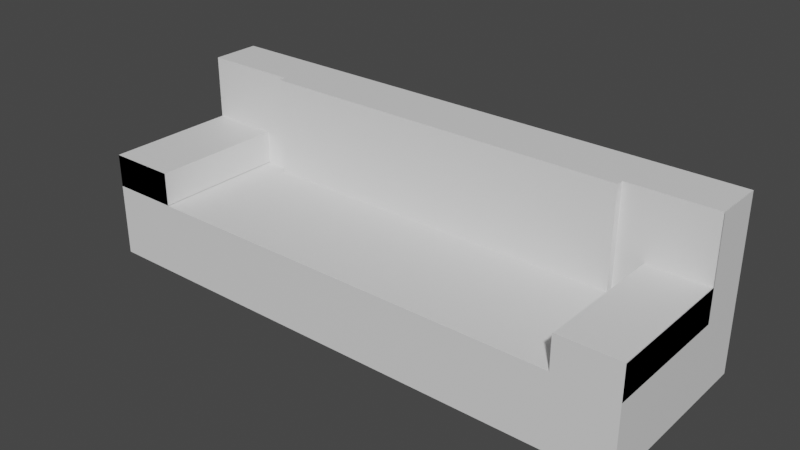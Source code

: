 # Source: Couch.blend  (saved by Blender 3.5.10; exported with 4.5.12 LTS)
import bpy
from mathutils import Matrix  # noqa: F401  (used for matrix-valued properties, if any)

bpy.ops.wm.read_factory_settings(use_empty=True)
scene = bpy.context.scene
scene.name = 'Scene'

# ---- collections
col_collection = bpy.data.collections.new('Collection'); scene.collection.children.link(col_collection)

# ---- materials (node trees are filled in below, after node groups)
mat_material = bpy.data.materials.new('Material')
mat_material.alpha_threshold = 0.0
mat_material.use_transparent_shadow = False
mat_material.roughness = 0.5
mat_material.line_color = (0.0, 0.0, 0.0, 1.0)

# ---- material node trees
mat_material.use_nodes = True; mat_material.node_tree.nodes.clear()
_N = mat_material.node_tree.nodes; _L = mat_material.node_tree.links
n0 = _N.new('ShaderNodeOutputMaterial'); n0.name = 'Material Output'; n0.location = (300, 300)
n1 = _N.new('ShaderNodeBsdfPrincipled'); n1.name = 'Principled BSDF'; n1.location = (10, 300)
n1.distribution = 'GGX'
n1.subsurface_method = 'RANDOM_WALK_SKIN'
n1.inputs[3].default_value = 1.45
n1.inputs[27].default_value = (0.0, 0.0, 0.0, 1.0)
n1.inputs[28].default_value = 1.0
_L.new(n1.outputs[0], n0.inputs[0])
n0.is_active_output = True

# ---- world
world_world = bpy.data.worlds.new('World'); scene.world = world_world
world_world.use_nodes = True; world_world.node_tree.nodes.clear()
_N = world_world.node_tree.nodes; _L = world_world.node_tree.links
n0 = _N.new('ShaderNodeOutputWorld'); n0.name = 'World Output'; n0.location = (300, 300)
n1 = _N.new('ShaderNodeBackground'); n1.name = 'Background'; n1.location = (10, 300)
n1.inputs[0].default_value = (0.05088, 0.05088, 0.05088, 1.0)
_L.new(n1.outputs[0], n0.inputs[0])
n0.is_active_output = True
world_world.color = (0.05088, 0.05088, 0.05088)
world_world.use_sun_shadow = False
world_world.sun_shadow_jitter_overblur = 0.0

# ---- meshes
me_cube = bpy.data.meshes.new('Cube')
me_cube.from_pydata([(1.0, 1.0, -1.0), (1.0, -1.0, -1.0), (-1.0, 1.0, -1.0), (-1.0, -1.0, -1.0), (1.0, 1.0, -0.04225), (-1.0, -1.0, -0.04225), (1.0, -1.0, -0.04225), (-1.0, 1.0, -0.04225), (-1.0, 0.4594, -1.0), (1.0, 0.4594, -1.0), (1.0, 0.4594, -0.04225), (-1.0, 0.4594, -0.04225), (1.0, 1.0, 0.5318), (-1.0, 1.0, 0.5318), (1.0, 0.4594, 0.5318), (-1.0, 0.4594, 0.5318), (-0.7521, 1.0, -1.0), (-0.7521, -1.0, -1.0), (-0.7521, 1.0, -0.04225), (-0.7521, -1.0, -0.04225), (-0.7521, 0.4594, -1.0), (-0.7521, 1.0, 0.5318), (0.7836, -1.0, -1.0), (0.7836, 1.0, -0.04225), (0.7836, 1.0, 0.5318), (0.7836, 1.0, -1.0), (0.7836, -1.0, -0.04225), (0.7836, 0.4594, -1.0), (1.0, 1.0, -0.344), (1.0, -1.0, -0.344), (-1.0, 1.0, -0.344), (-1.0, -1.0, -0.344), (-1.0, 0.4594, -0.344), (1.0, 0.4594, -0.344), (-0.7521, -1.0, -0.344), (-0.7521, 1.0, -0.344), (0.7836, -1.0, -0.344), (0.7836, 1.0, -0.344), (-1.0, 0.4594, -0.377), (0.9975, 0.4594, -0.377), (-1.0, 0.4594, 0.5318), (0.9975, 0.4594, 0.5318), (-1.0, 0.9984, -0.377), (0.9975, 0.9984, -0.377), (-1.0, 0.9984, 0.5318), (0.9975, 0.9984, 0.5318), (-1.0, -1.0, -0.3416), (-0.7583, -1.0, -0.3416), (-1.0, -1.0, -0.04225), (-0.7583, -1.0, -0.04225), (-1.0, 0.4656, -0.3416), (-0.7583, 0.4656, -0.3416), (-1.0, 0.4656, -0.04225), (-0.7583, 0.4656, -0.04225), (1.0, 0.4593, -0.348), (0.7843, 0.4593, -0.348), (1.0, 0.4593, -0.04907), (0.7843, 0.4593, -0.04907), (1.0, -0.9972, -0.348), (0.7843, -0.9972, -0.348), (1.0, -0.9972, -0.04907), (0.7843, -0.9972, -0.04907), (-0.7521, -0.9956, -1.0), (-0.7521, -0.9956, -0.3476), (-0.7521, 0.4594, -1.0), (-0.7521, 0.4594, -0.3476), (0.7829, -0.9956, -1.0), (0.7829, -0.9956, -0.3476), (0.7829, 0.4594, -1.0), (0.7829, 0.4594, -0.3476), (-0.8103, 0.4594, -1.0), (-0.8103, -0.9956, -1.0), (-0.8103, -0.9956, -0.3476), (-0.8103, 0.4594, -0.3476), (-0.7532, -1.0, -0.3416), (-0.7532, -1.0, -0.04225), (-0.7532, 0.4656, -0.04225), (-0.7532, 0.4656, -0.3416), (-0.6301, 0.4594, -0.377), (-0.6301, 0.4594, 0.5318), (-0.6301, 0.9984, 0.5318), (-0.6301, 0.9984, -0.377), (0.6893, 0.4594, -0.377), (0.6893, 0.4594, 0.5318), (0.6893, 0.9984, 0.5318), (0.6893, 0.9984, -0.377), (0.6893, 0.379, 0.5318), (-0.6301, 0.379, 0.5318), (-0.6301, 0.379, -0.377), (0.6893, 0.379, -0.377), (-0.6473, 0.4594, -0.377), (-0.6473, 0.4594, 0.5318), (-0.6473, 0.379, -0.377), (-0.6473, 0.379, 0.5318), (-0.6523, 0.4594, -0.377), (-0.6523, 0.4594, 0.5318), (-0.6523, 0.379, -0.377), (-0.6523, 0.379, 0.5318)], [], [(27, 9, 1, 22), (37, 23, 4, 28), (33, 10, 6, 29), (32, 11, 7, 30), (34, 19, 5, 31), (31, 5, 11, 32), (28, 4, 10, 33), (25, 0, 9, 27), (4, 12, 14, 10), (23, 24, 12, 4), (11, 15, 13, 7), (7, 13, 21, 18), (2, 16, 20, 8), (30, 7, 18, 35), (8, 20, 17, 3), (29, 6, 26, 36), (18, 21, 24, 23), (16, 25, 27, 20), (35, 18, 23, 37), (20, 27, 22, 17), (16, 35, 37, 25), (1, 29, 36, 22), (2, 30, 35, 16), (22, 36, 34, 17), (0, 28, 33, 9), (3, 31, 32, 8), (17, 34, 31, 3), (8, 32, 30, 2), (9, 33, 29, 1), (25, 37, 28, 0), (82, 39, 41, 83), (83, 41, 45, 84), (84, 45, 43, 85), (85, 43, 39, 82), (40, 44, 42, 38), (45, 41, 39, 43), (46, 47, 49, 48), (48, 49, 53, 52), (52, 53, 51, 50), (50, 51, 47, 46), (48, 52, 50, 46), (53, 49, 75, 76), (54, 55, 57, 56), (56, 57, 61, 60), (60, 61, 59, 58), (58, 59, 55, 54), (56, 60, 58, 54), (61, 57, 55, 59), (65, 64, 70, 73), (64, 65, 69, 68), (68, 69, 67, 66), (66, 67, 63, 62), (64, 68, 66, 62), (69, 65, 63, 67), (71, 72, 73, 70), (62, 63, 72, 71), (63, 65, 73, 72), (64, 62, 71, 70), (76, 75, 74, 77), (51, 53, 76, 77), (49, 47, 74, 75), (47, 51, 77, 74), (42, 81, 78, 38), (44, 80, 81, 42), (40, 79, 80, 44), (38, 78, 79, 40), (81, 85, 82, 78), (80, 84, 85, 81), (79, 83, 84, 80), (78, 82, 89, 88), (88, 89, 86, 87), (82, 83, 86, 89), (88, 87, 93, 92), (83, 79, 87, 86), (90, 92, 96, 94), (79, 78, 90, 91), (87, 79, 91, 93), (78, 88, 92, 90), (95, 94, 96, 97), (91, 90, 94, 95), (93, 91, 95, 97), (92, 93, 97, 96)])
_uv = me_cube.uv_layers.new(name='UVMap')
_uv.uv.foreach_set('vector', [0.348, 0.5676, 0.375, 0.5676, 0.375, 0.75, 0.348, 0.75, 0.457, 0.473, 0.4947, 0.473, 0.4947, 0.5, 0.457, 0.5, 0.457, 0.5676, 0.4947, 0.5676, 0.4947, 0.75, 0.457, 0.75, 0.457, 0.1824, 0.4947, 0.1824, 0.4947, 0.25, 0.457, 0.25, 0.457, 0.969, 0.4947, 0.969, 0.4947, 1.0, 0.457, 1.0, 0.457, 0.0, 0.4947, 0.0, 0.4947, 0.1824, 0.457, 0.1824, 0.457, 0.5, 0.4947, 0.5, 0.4947, 0.5676, 0.457, 0.5676, 0.348, 0.5, 0.375, 0.5, 0.375, 0.5676, 0.348, 0.5676, 0.4947, 0.5, 0.5665, 0.5, 0.5665, 0.5676, 0.4947, 0.5676, 0.4947, 0.473, 0.5665, 0.473, 0.5665, 0.5, 0.4947, 0.5, 0.4947, 0.1824, 0.5665, 0.1824, 0.5665, 0.25, 0.4947, 0.25, 0.4947, 0.25, 0.5665, 0.25, 0.5665, 0.281, 0.4947, 0.281, 0.125, 0.5, 0.156, 0.5, 0.156, 0.5676, 0.125, 0.5676, 0.457, 0.25, 0.4947, 0.25, 0.4947, 0.281, 0.457, 0.281, 0.125, 0.5676, 0.156, 0.5676, 0.156, 0.75, 0.125, 0.75, 0.457, 0.75, 0.4947, 0.75, 0.4947, 0.777, 0.457, 0.777, 0.4947, 0.281, 0.5665, 0.281, 0.5665, 0.473, 0.4947, 0.473, 0.156, 0.5, 0.348, 0.5, 0.348, 0.5676, 0.156, 0.5676, 0.457, 0.281, 0.4947, 0.281, 0.4947, 0.473, 0.457, 0.473, 0.156, 0.5676, 0.348, 0.5676, 0.348, 0.75, 0.156, 0.75, 0.375, 0.281, 0.457, 0.281, 0.457, 0.473, 0.375, 0.473, 0.375, 0.75, 0.457, 0.75, 0.457, 0.777, 0.375, 0.777, 0.375, 0.25, 0.457, 0.25, 0.457, 0.281, 0.375, 0.281, 0.375, 0.777, 0.457, 0.777, 0.457, 0.969, 0.375, 0.969, 0.375, 0.5, 0.457, 0.5, 0.457, 0.5676, 0.375, 0.5676, 0.375, 0.0, 0.457, 0.0, 0.457, 0.1824, 0.375, 0.1824, 0.375, 0.969, 0.457, 0.969, 0.457, 1.0, 0.375, 1.0, 0.375, 0.1824, 0.457, 0.1824, 0.457, 0.25, 0.375, 0.25, 0.375, 0.5676, 0.457, 0.5676, 0.457, 0.75, 0.375, 0.75, 0.375, 0.473, 0.457, 0.473, 0.457, 0.5, 0.375, 0.5, 0.5864, 0.0, 0.625, 0.0, 0.625, 0.25, 0.5864, 0.25, 0.5864, 0.25, 0.625, 0.25, 0.625, 0.5, 0.5864, 0.5, 0.5864, 0.5, 0.625, 0.5, 0.625, 0.75, 0.5864, 0.75, 0.5864, 0.75, 0.625, 0.75, 0.625, 1.0, 0.5864, 1.0, 0.125, 0.5, 0.375, 0.5, 0.375, 0.75, 0.125, 0.75, 0.625, 0.5, 0.875, 0.5, 0.875, 0.75, 0.625, 0.75, 0.375, 0.0, 0.625, 0.0, 0.625, 0.25, 0.375, 0.25, 0.375, 0.25, 0.625, 0.25, 0.625, 0.5, 0.375, 0.5, 0.375, 0.5, 0.625, 0.5, 0.625, 0.75, 0.375, 0.75, 0.375, 0.75, 0.625, 0.75, 0.625, 1.0, 0.375, 1.0, 0.125, 0.5, 0.375, 0.5, 0.375, 0.75, 0.125, 0.75, 0.625, 0.5, 0.625, 0.25, 0.625, 0.25, 0.625, 0.5, 0.375, 0.0, 0.625, 0.0, 0.625, 0.25, 0.375, 0.25, 0.375, 0.25, 0.625, 0.25, 0.625, 0.5, 0.375, 0.5, 0.375, 0.5, 0.625, 0.5, 0.625, 0.75, 0.375, 0.75, 0.375, 0.75, 0.625, 0.75, 0.625, 1.0, 0.375, 1.0, 0.125, 0.5, 0.375, 0.5, 0.375, 0.75, 0.125, 0.75, 0.625, 0.5, 0.875, 0.5, 0.875, 0.75, 0.625, 0.75, 0.625, 0.25, 0.375, 0.25, 0.375, 0.25, 0.625, 0.25, 0.375, 0.25, 0.625, 0.25, 0.625, 0.5, 0.375, 0.5, 0.375, 0.5, 0.625, 0.5, 0.625, 0.75, 0.375, 0.75, 0.375, 0.75, 0.625, 0.75, 0.625, 1.0, 0.375, 1.0, 0.125, 0.5, 0.375, 0.5, 0.375, 0.75, 0.125, 0.75, 0.625, 0.5, 0.875, 0.5, 0.875, 0.75, 0.625, 0.75, 0.375, 0.0, 0.625, 0.0, 0.625, 0.25, 0.375, 0.25, 0.375, 1.0, 0.625, 1.0, 0.625, 1.0, 0.375, 1.0, 0.875, 0.75, 0.875, 0.5, 0.875, 0.5, 0.875, 0.75, 0.125, 0.5, 0.125, 0.75, 0.125, 0.75, 0.125, 0.5, 0.625, 0.5, 0.875, 0.5, 0.875, 0.75, 0.625, 0.75, 0.625, 0.75, 0.625, 0.5, 0.625, 0.5, 0.625, 0.75, 0.625, 0.25, 0.625, 0.0, 0.625, 0.0, 0.625, 0.25, 0.625, 1.0, 0.625, 0.75, 0.625, 0.75, 0.625, 1.0, 0.375, 0.75, 0.4213, 0.75, 0.4213, 1.0, 0.375, 1.0, 0.375, 0.5, 0.4213, 0.5, 0.4213, 0.75, 0.375, 0.75, 0.375, 0.25, 0.4213, 0.25, 0.4213, 0.5, 0.375, 0.5, 0.375, 0.0, 0.4213, 0.0, 0.4213, 0.25, 0.375, 0.25, 0.4213, 0.75, 0.5864, 0.75, 0.5864, 1.0, 0.4213, 1.0, 0.4213, 0.5, 0.5864, 0.5, 0.5864, 0.75, 0.4213, 0.75, 0.4213, 0.25, 0.5864, 0.25, 0.5864, 0.5, 0.4213, 0.5, 0.4213, 1.0, 0.5864, 1.0, 0.5864, 1.0, 0.4213, 1.0, 0.4213, 0.0, 0.5864, 0.0, 0.5864, 0.25, 0.4213, 0.25, 0.5864, 0.0, 0.5864, 0.25, 0.5864, 0.25, 0.5864, 0.0, 0.4213, 0.0, 0.4213, 0.25, 0.4213, 0.25, 0.4213, 0.0, 0.5864, 0.25, 0.4213, 0.25, 0.4213, 0.25, 0.5864, 0.25, 0.4213, 1.0, 0.4213, 1.0, 0.4213, 1.0, 0.4213, 1.0, 0.4213, 0.25, 0.4213, 0.0, 0.4213, 0.0, 0.4213, 0.25, 0.4213, 0.25, 0.4213, 0.25, 0.4213, 0.25, 0.4213, 0.25, 0.4213, 1.0, 0.4213, 1.0, 0.4213, 1.0, 0.4213, 1.0, 0.4213, 0.25, 0.4213, 0.0, 0.4213, 0.0, 0.4213, 0.25, 0.4213, 0.25, 0.4213, 0.0, 0.4213, 0.0, 0.4213, 0.25, 0.4213, 0.25, 0.4213, 0.25, 0.4213, 0.25, 0.4213, 0.25, 0.4213, 0.0, 0.4213, 0.25, 0.4213, 0.25, 0.4213, 0.0])
me_cube.materials.append(mat_material)
me_cube.use_mirror_vertex_groups = False
me_cube.update()

# ---- objects
ob_cube = bpy.data.objects.new('Cube', me_cube)

# ---- transforms, parenting, visibility, modifiers, constraints
ob_cube.location = (0.0, 0.0, 0.0)
ob_cube.scale = (8.237, 2.723, 3.293)
ob_cube.lock_rotations_4d = False
ob_cube.empty_display_type = 'ARROWS'
ob_cube.lineart.crease_threshold = 0.0

# ---- collection membership
col_collection.objects.link(ob_cube)

# ---- scene / render settings (as saved in the file)
scene.frame_start = 1; scene.frame_end = 250; scene.frame_set(1)
scene.render.engine = 'BLENDER_EEVEE_NEXT'
scene.cycles.sampling_pattern = 'TABULATED_SOBOL'
scene.view_settings.view_transform = 'Filmic'
bpy.context.view_layer.update()

# ---- added for rendering (the .blend has no active camera and no usable light): camera, sun
cam_auto = bpy.data.cameras.new('AutoCamera')
cam_auto.lens = 50.0
cam_auto.sensor_width = 36.0
cam_auto.clip_end = 1000.0
ob_auto_camera = bpy.data.objects.new('AutoCamera', cam_auto)
scene.collection.objects.link(ob_auto_camera)
ob_auto_camera.location = (16.7182, -20.0618, 12.6037)
ob_auto_camera.rotation_euler = (1.09748, -7.21219e-08, 0.694738)
scene.camera = ob_auto_camera
light_auto_sun = bpy.data.lights.new('AutoSun', 'SUN')
light_auto_sun.energy = 3.0
light_auto_sun.angle = 0.0523599
ob_auto_sun = bpy.data.objects.new('AutoSun', light_auto_sun)
scene.collection.objects.link(ob_auto_sun)
ob_auto_sun.rotation_euler = (0.872665, 0.174533, 0.523599)
bpy.context.view_layer.update()
